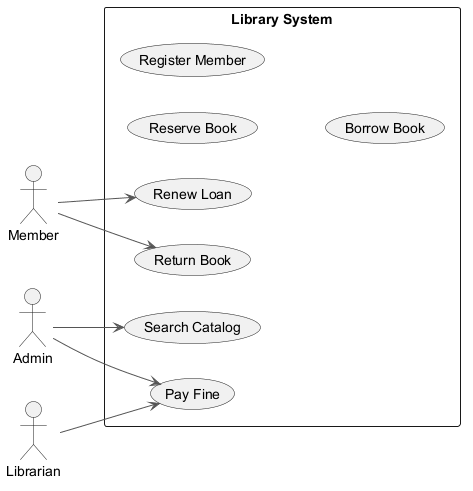

The diagram above was rendered by PlantUML. Its source (embedded in the PNG):
@startuml
skinparam backgroundColor #FFFFFF
skinparam classBackgroundColor #F1F8E9
skinparam classBorderColor #33691E
skinparam ArrowColor #555555
left to right direction
actor "Admin" as Admin
actor "Member" as Member
actor "Librarian" as Librarian
rectangle "Library System" {
  usecase "Reserve Book" as UC_ReserveBook
  usecase "Return Book" as UC_ReturnBook
  usecase "Register Member" as UC_RegisterMember
  usecase "Renew Loan" as UC_RenewLoan
  usecase "Borrow Book" as UC_BorrowBook
  usecase "Search Catalog" as UC_SearchCatalog
  usecase "Pay Fine" as UC_PayFine
}
Admin --> UC_SearchCatalog
Admin --> UC_PayFine
Member --> UC_ReturnBook
Member --> UC_RenewLoan
Librarian --> UC_PayFine
@enduml